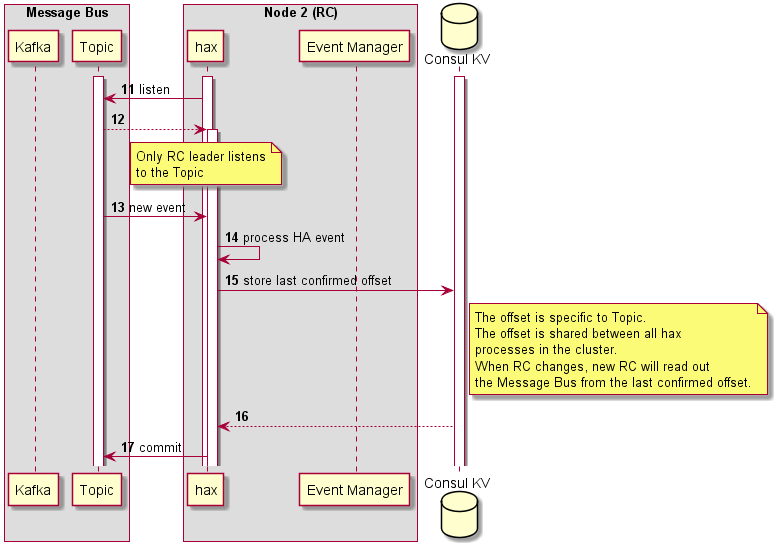

The diagram above was rendered by PlantUML. Its source (embedded in the PNG):
@startuml

autonumber 11

box "Message Bus"
    participant Kafka
    participant Topic
end box

box "Node 2 (RC)"
    participant hax2 as "hax"
    participant EM2 as "Event Manager"
end box

database kv as "Consul KV"

activate hax2
activate Topic
activate kv
hax2 -> Topic: listen
Topic --> hax2:
activate hax2

note over hax2
    Only RC leader listens
    to the Topic
end note 

Topic -> hax2: new event
hax2 -> hax2: process HA event
hax2 -> kv: store last confirmed offset
note right of kv
    The offset is specific to Topic.
    The offset is shared between all hax
    processes in the cluster.
    When RC changes, new RC will read out
    the Message Bus from the last confirmed offset.
end note
kv --> hax2
hax2 -> Topic: commit
@enduml